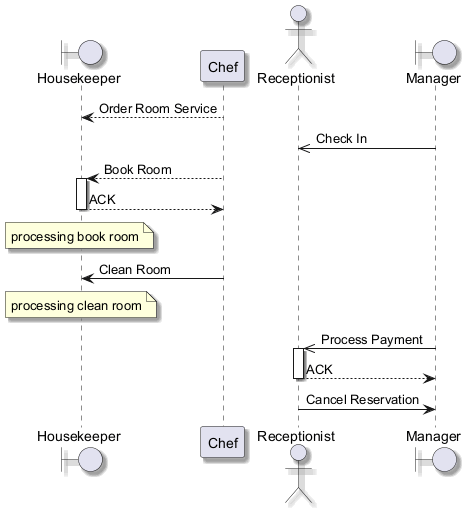

The diagram above was rendered by PlantUML. Its source (embedded in the PNG):
@startuml
skinparam backgroundColor #FFFFFF
skinparam classBackgroundColor #F1F8E9
skinparam classBorderColor #33691E
skinparam shadowing true
boundary "Housekeeper" as H
participant "Chef" as C
actor "Receptionist" as R
boundary "Manager" as M
C --> H : Order Room Service
M ->> R : Check In
C --> H : Book Room
activate H
H --> C : ACK
deactivate H
note over H : processing book room
C -> H : Clean Room
note over H : processing clean room
M ->> R : Process Payment
activate R
R --> M : ACK
deactivate R
R -> M : Cancel Reservation
@enduml